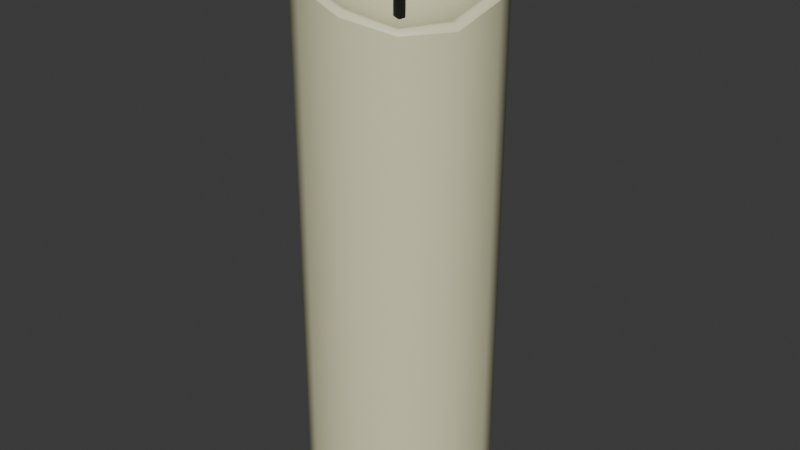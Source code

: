 # Source: Candelabra.blend  (saved by Blender 4.1.24; exported with 4.5.12 LTS)
import bpy
from mathutils import Matrix  # noqa: F401  (used for matrix-valued properties, if any)

bpy.ops.wm.read_factory_settings(use_empty=True)
scene = bpy.context.scene
scene.name = 'Scene'

# ---- collections
col_collection = bpy.data.collections.new('Collection'); scene.collection.children.link(col_collection)

# ---- materials (node trees are filled in below, after node groups)
mat_candlewax = bpy.data.materials.new('CandleWax')
mat_candlewax.use_transparent_shadow = False
mat_black = bpy.data.materials.new('Black')
mat_black.use_transparent_shadow = False

# ---- material node trees
mat_candlewax.use_nodes = True; mat_candlewax.node_tree.nodes.clear()
_N = mat_candlewax.node_tree.nodes; _L = mat_candlewax.node_tree.links
n0 = _N.new('ShaderNodeBsdfPrincipled'); n0.name = 'Principled BSDF'; n0.location = (10, 300)
n0.inputs[0].default_value = (0.8, 0.7812, 0.4988, 1.0)
n1 = _N.new('ShaderNodeOutputMaterial'); n1.name = 'Material Output'; n1.location = (300, 300)
_L.new(n0.outputs[0], n1.inputs[0])
n1.is_active_output = True
mat_black.use_nodes = True; mat_black.node_tree.nodes.clear()
_N = mat_black.node_tree.nodes; _L = mat_black.node_tree.links
n0 = _N.new('ShaderNodeBsdfPrincipled'); n0.name = 'Principled BSDF'; n0.location = (10, 300)
n0.inputs[0].default_value = (0.0, 0.0, 0.0, 1.0)
n0.inputs[2].default_value = 1.0
n1 = _N.new('ShaderNodeOutputMaterial'); n1.name = 'Material Output'; n1.location = (300, 300)
_L.new(n0.outputs[0], n1.inputs[0])
n1.is_active_output = True

# ---- world
world_world = bpy.data.worlds.new('World'); scene.world = world_world
world_world.use_nodes = True; world_world.node_tree.nodes.clear()
_N = world_world.node_tree.nodes; _L = world_world.node_tree.links
n0 = _N.new('ShaderNodeOutputWorld'); n0.name = 'World Output'; n0.location = (300, 300)
n1 = _N.new('ShaderNodeBackground'); n1.name = 'Background'; n1.location = (10, 300)
n1.inputs[0].default_value = (0.05088, 0.05088, 0.05088, 1.0)
_L.new(n1.outputs[0], n0.inputs[0])
n0.is_active_output = True
world_world.color = (0.05088, 0.05088, 0.05088)
world_world.use_sun_shadow = False
world_world.sun_shadow_jitter_overblur = 0.0

# ---- meshes
me_cylinder = bpy.data.meshes.new('Cylinder')
me_cylinder.from_pydata([(-0.1364, -0.01594, 0.1104), (-0.1733, -0.01594, 0.02743), (-0.1638, -0.01594, -0.0629), (-0.1104, -0.01594, -0.1364), (-0.02743, -0.01594, -0.1733), (0.0629, -0.01594, -0.1638), (0.1364, -0.01594, -0.1104), (0.1733, -0.01594, -0.02743), (0.1638, -0.01594, 0.0629), (0.1104, -0.01594, 0.1364), (0.02743, -0.01594, 0.1733), (-0.0629, -0.01594, 0.1638), (0.09562, 0.9243, 0.1181), (-0.0552, 0.9362, -0.06819), (0.0, 0.899, -3.929e-08), (-0.09562, 0.9962, -0.1181), (0.0552, 0.9002, 0.06819), (-0.1234, 0.9546, -0.01298), (-0.06819, 0.9271, 0.0552), (-0.01298, 0.9361, 0.1234), (-0.1181, 0.9784, 0.09562), (0.06819, 0.9274, -0.0552), (0.1234, 0.9223, 0.01298), (0.01298, 0.9694, -0.1234), (0.1181, 0.9799, -0.09562), (-0.1364, 0.9834, 0.1104), (-0.1262, 0.9886, 0.1022), (-0.1334, 0.9924, 0.108), (-0.1594, 0.9856, 0.02461), (-0.1733, 0.9784, 0.02743), (-0.1692, 0.988, 0.0266), (-0.1509, 0.9953, -0.05839), (-0.1638, 0.9886, -0.0629), (-0.16, 0.998, -0.06158), (-0.1027, 1.009, -0.1268), (-0.1104, 1.004, -0.1364), (-0.1081, 1.013, -0.1336), (-0.02431, 1.016, -0.1607), (-0.02743, 1.011, -0.1733), (-0.02652, 1.02, -0.1696), (0.05557, 1.008, -0.1523), (0.0629, 1.003, -0.1638), (0.06075, 1.012, -0.1604), (0.1262, 0.9905, -0.1022), (0.1364, 0.9856, -0.1104), (0.1334, 0.9945, -0.108), (0.158, 0.9623, -0.02764), (0.1733, 0.9526, -0.02743), (0.1688, 0.963, -0.02749), (0.1481, 0.9349, 0.05839), (0.1638, 0.9234, 0.0629), (0.1592, 0.9343, 0.06158), (0.1012, 0.9307, 0.125), (0.1104, 0.923, 0.1364), (0.1077, 0.9328, 0.1331), (0.02453, 0.9541, 0.1578), (0.02743, 0.9446, 0.1733), (0.02658, 0.9549, 0.1688), (-0.05933, 0.9813, 0.1496), (-0.0629, 0.9741, 0.1638), (-0.06186, 0.9837, 0.1597), (-0.008408, 0.8235, 0.006807), (0.01057, 1.067, 0.03024), (-0.009072, 0.8235, -0.005893), (0.01103, 1.073, 0.01894), (0.002801, 0.8235, -0.01045), (0.02247, 1.07, 0.01385), (0.0108, 0.8235, -0.0005649), (0.02908, 1.063, 0.02201), (0.003876, 0.8235, 0.0101), (0.02172, 1.061, 0.03214), (-0.008408, 0.9451, 0.006807), (-0.009072, 0.9451, -0.005893), (0.002801, 0.9451, -0.01045), (0.0108, 0.9451, -0.0005649), (0.003876, 0.9451, 0.0101)], [], [(11, 59, 25, 0), (28, 17, 31), (31, 15, 34), (34, 15, 37), (15, 13, 23, 37), (40, 23, 21, 24), (43, 24, 46), (46, 22, 49), (49, 12, 52), (52, 12, 55), (18, 17, 28, 20), (12, 16, 19, 55), (58, 20, 26), (7, 47, 50, 8), (46, 24, 21, 22), (49, 22, 16, 12), (24, 43, 40), (31, 17, 13, 15), (37, 23, 40), (16, 14, 18, 19), (55, 19, 58), (10, 56, 59, 11), (14, 13, 17, 18), (4, 38, 41, 5), (3, 35, 38, 4), (2, 32, 35, 3), (19, 18, 20, 58), (1, 29, 32, 2), (0, 25, 29, 1), (22, 21, 14, 16), (5, 41, 44, 6), (21, 23, 13, 14), (9, 53, 56, 10), (8, 50, 53, 9), (6, 44, 47, 7), (29, 25, 27, 30), (30, 27, 26, 28), (32, 29, 30, 33), (33, 30, 28, 31), (35, 32, 33, 36), (36, 33, 31, 34), (38, 35, 36, 39), (39, 36, 34, 37), (41, 38, 39, 42), (42, 39, 37, 40), (44, 41, 42, 45), (45, 42, 40, 43), (47, 44, 45, 48), (48, 45, 43, 46), (50, 47, 48, 51), (51, 48, 46, 49), (53, 50, 51, 54), (54, 51, 49, 52), (56, 53, 54, 57), (57, 54, 52, 55), (59, 56, 57, 60), (60, 57, 55, 58), (25, 59, 60, 27), (27, 60, 58, 26), (20, 28, 26), (71, 62, 64, 72), (72, 64, 66, 73), (73, 66, 68, 74), (64, 62, 70, 68, 66), (74, 68, 70, 75), (75, 70, 62, 71), (69, 75, 71, 61), (67, 74, 75, 69), (65, 73, 74, 67), (63, 72, 73, 65), (61, 71, 72, 63)])
me_cylinder.polygons.foreach_set('use_smooth', [True] * 71)
me_cylinder.polygons.foreach_set('material_index', [0, 0, 0, 0, 0, 0, 0, 0, 0, 0, 0, 0, 0, 0, 0, 0, 0, 0, 0, 0, 0, 0, 0, 0, 0, 0, 0, 0, 0, 0, 0, 0, 0, 0, 0, 0, 0, 0, 0, 0, 0, 0, 0, 0, 0, 0, 0, 0, 0, 0, 0, 0, 0, 0, 0, 0, 0, 0, 0, 0, 1, 1, 1, 1, 1, 1, 1, 1, 1, 1, 1])
_k = set([(25, 29), (25, 59), (26, 28), (26, 58), (28, 31), (29, 32), (31, 34), (32, 35), (34, 37), (35, 38), (37, 40), (38, 41), (40, 43), (41, 44), (43, 46), (44, 47), (46, 49), (47, 50), (49, 52), (50, 53), (52, 55), (53, 56), (55, 58), (56, 59), (62, 64), (62, 70), (64, 66), (66, 68), (68, 70)])
me_cylinder.attributes.new('sharp_edge', 'BOOLEAN', 'EDGE').data.foreach_set('value', [ (min(e.vertices), max(e.vertices)) in _k for e in me_cylinder.edges])
_uv = me_cylinder.uv_layers.new(name='UVMap')
_uv.uv.foreach_set('vector', [0.08333, 0.5, 0.08333, 0.9951, 7.451e-08, 0.9951, 7.451e-08, 0.5, 0.3625, 0.4418, 0.37, 0.37, 0.4434, 0.3614, 0.4435, 0.3603, 0.4578, 0.25, 0.4732, 0.25, 0.4732, 0.25, 0.4578, 0.25, 0.443, 0.1371, 0.4578, 0.25, 0.37, 0.25, 0.37, 0.13, 0.4417, 0.1376, 0.3641, 0.0599, 0.37, 0.13, 0.25, 0.13, 0.25, 0.04215, 0.25, 0.02782, 0.25, 0.04215, 0.1436, 0.05657, 0.1426, 0.05615, 0.13, 0.13, 0.05934, 0.14, 0.05739, 0.142, 0.04215, 0.25, 0.02996, 0.25, 0.02996, 0.25, 0.04215, 0.25, 0.05845, 0.3614, 0.25, 0.37, 0.37, 0.37, 0.3608, 0.4399, 0.25, 0.4578, 0.04215, 0.25, 0.13, 0.25, 0.13, 0.37, 0.06096, 0.3599, 0.1418, 0.4432, 0.25, 0.4578, 0.25, 0.4722, 0.4167, 0.5, 0.4167, 0.995, 0.3333, 0.995, 0.3333, 0.5, 0.1434, 0.05855, 0.25, 0.04215, 0.25, 0.13, 0.13, 0.13, 0.06069, 0.143, 0.13, 0.13, 0.13, 0.25, 0.04215, 0.25, 0.25, 0.04215, 0.25, 0.02782, 0.3648, 0.05822, 0.4413, 0.36, 0.37, 0.37, 0.37, 0.25, 0.4578, 0.25, 0.4429, 0.1365, 0.37, 0.13, 0.365, 0.05902, 0.13, 0.25, 0.25, 0.25, 0.25, 0.37, 0.13, 0.37, 0.06003, 0.362, 0.13, 0.37, 0.1411, 0.4437, 0.1667, 0.5, 0.1667, 0.995, 0.08333, 0.9951, 0.08333, 0.5, 0.25, 0.25, 0.37, 0.25, 0.37, 0.37, 0.25, 0.37, 0.6667, 0.5, 0.6667, 0.9952, 0.5833, 0.9952, 0.5833, 0.5, 0.75, 0.5, 0.75, 0.9952, 0.6667, 0.9952, 0.6667, 0.5, 0.8333, 0.5, 0.8333, 0.9952, 0.75, 0.9952, 0.75, 0.5, 0.13, 0.37, 0.25, 0.37, 0.25, 0.4578, 0.1419, 0.4422, 0.9167, 0.5, 0.9167, 0.9951, 0.8333, 0.9952, 0.8333, 0.5, 1.0, 0.5, 1.0, 0.9951, 0.9167, 0.9951, 0.9167, 0.5, 0.13, 0.13, 0.25, 0.13, 0.25, 0.25, 0.13, 0.25, 0.5833, 0.5, 0.5833, 0.9952, 0.5, 0.9951, 0.5, 0.5, 0.25, 0.13, 0.37, 0.13, 0.37, 0.25, 0.25, 0.25, 0.25, 0.5, 0.25, 0.995, 0.1667, 0.995, 0.1667, 0.5, 0.3333, 0.5, 0.3333, 0.995, 0.25, 0.995, 0.25, 0.5, 0.5, 0.5, 0.5, 0.9951, 0.4167, 0.995, 0.4167, 0.5, 0.9167, 0.9951, 1.0, 0.9951, 0.9986, 1.0, 0.9171, 1.0, 0.3694, 0.458, 0.252, 0.4895, 0.25, 0.4722, 0.3614, 0.4426, 0.8333, 0.9952, 0.9167, 0.9951, 0.9164, 1.0, 0.835, 1.0, 0.4561, 0.3718, 0.3703, 0.4576, 0.3625, 0.4418, 0.4434, 0.3614, 0.75, 0.9952, 0.8333, 0.9952, 0.8333, 1.0, 0.7522, 1.0, 0.4891, 0.2532, 0.4578, 0.37, 0.4435, 0.3603, 0.4732, 0.25, 0.6667, 0.9952, 0.75, 0.9952, 0.7498, 1.0, 0.6679, 1.0, 0.4583, 0.1318, 0.4899, 0.2497, 0.4732, 0.25, 0.443, 0.1371, 0.5833, 0.9952, 0.6667, 0.9952, 0.6648, 1.0, 0.5843, 1.0, 0.371, 0.04312, 0.4558, 0.128, 0.4429, 0.1365, 0.365, 0.05902, 0.5, 0.9951, 0.5833, 0.9952, 0.5816, 1.0, 0.5, 1.0, 0.25, 0.01, 0.3675, 0.04149, 0.3648, 0.05822, 0.25, 0.02782, 0.4167, 0.995, 0.5, 0.9951, 0.4965, 1.0, 0.4167, 1.0, 0.13, 0.04215, 0.245, 0.01135, 0.25, 0.02782, 0.1436, 0.05657, 0.3333, 0.995, 0.4167, 0.995, 0.4142, 1.0, 0.3333, 1.0, 0.04215, 0.13, 0.1274, 0.04471, 0.1426, 0.05615, 0.05934, 0.14, 0.25, 0.995, 0.3333, 0.995, 0.3318, 1.0, 0.251, 1.0, 0.01038, 0.2486, 0.04157, 0.1322, 0.05739, 0.142, 0.02996, 0.25, 0.1667, 0.995, 0.25, 0.995, 0.25, 1.0, 0.1692, 1.0, 0.04117, 0.3663, 0.01, 0.25, 0.02996, 0.25, 0.05845, 0.3614, 0.08333, 0.9951, 0.1667, 0.995, 0.1667, 1.0, 0.08613, 1.0, 0.1271, 0.4549, 0.04215, 0.37, 0.06003, 0.362, 0.1411, 0.4437, 7.451e-08, 0.9951, 0.08333, 0.9951, 0.08267, 1.0, 0.001736, 1.0, 0.2475, 0.4893, 0.131, 0.4581, 0.1418, 0.4432, 0.25, 0.4722, 0.25, 0.4578, 0.3614, 0.4426, 0.25, 0.4722, 1.0, 0.75, 1.0, 1.0, 0.8, 1.0, 0.8, 0.75, 0.8, 0.75, 0.8, 1.0, 0.6, 1.0, 0.6, 0.75, 0.6, 0.75, 0.6, 1.0, 0.4, 1.0, 0.4, 0.75, 0.8, 1.0, 1.0, 1.0, 0.2, 1.0, 0.4, 1.0, 0.6, 1.0, 0.4, 0.75, 0.4, 1.0, 0.2, 1.0, 0.2, 0.75, 0.2, 0.75, 0.2, 1.0, 2.98e-08, 1.0, 2.98e-08, 0.75, 0.2, 0.5, 0.2, 0.75, 2.98e-08, 0.75, 2.98e-08, 0.5, 0.4, 0.5, 0.4, 0.75, 0.2, 0.75, 0.2, 0.5, 0.6, 0.5, 0.6, 0.75, 0.4, 0.75, 0.4, 0.5, 0.8, 0.5, 0.8, 0.75, 0.6, 0.75, 0.6, 0.5, 1.0, 0.5, 1.0, 0.75, 0.8, 0.75, 0.8, 0.5])
me_cylinder.materials.append(mat_candlewax)
me_cylinder.materials.append(mat_black)
me_cylinder.update()

# ---- objects
ob_candle = bpy.data.objects.new('Candle', me_cylinder)

# ---- transforms, parenting, visibility, modifiers, constraints
ob_candle.location = (0.0, 0.0, 0.0)
ob_candle.rotation_euler = (1.571, 0.0, 0.0)

# ---- collection membership
col_collection.objects.link(ob_candle)

# ---- scene / render settings (as saved in the file)
scene.frame_start = 1; scene.frame_end = 250; scene.frame_set(1)
scene.render.engine = 'BLENDER_EEVEE_NEXT'
scene.cycles.sampling_pattern = 'TABULATED_SOBOL'
scene.eevee.ray_tracing_options.trace_max_roughness = 0.0
bpy.context.view_layer.update()

# ---- added for rendering (the .blend has no active camera and no usable light): camera, sun
cam_auto = bpy.data.cameras.new('AutoCamera')
cam_auto.lens = 50.0
cam_auto.sensor_width = 36.0
cam_auto.clip_end = 1000.0
ob_auto_camera = bpy.data.objects.new('AutoCamera', cam_auto)
scene.collection.objects.link(ob_auto_camera)
ob_auto_camera.location = (1.10453, -1.32544, 1.41195)
ob_auto_camera.rotation_euler = (1.09748, -7.21219e-08, 0.694738)
scene.camera = ob_auto_camera
light_auto_sun = bpy.data.lights.new('AutoSun', 'SUN')
light_auto_sun.energy = 3.0
light_auto_sun.angle = 0.0523599
ob_auto_sun = bpy.data.objects.new('AutoSun', light_auto_sun)
scene.collection.objects.link(ob_auto_sun)
ob_auto_sun.rotation_euler = (0.872665, 0.174533, 0.523599)
bpy.context.view_layer.update()
